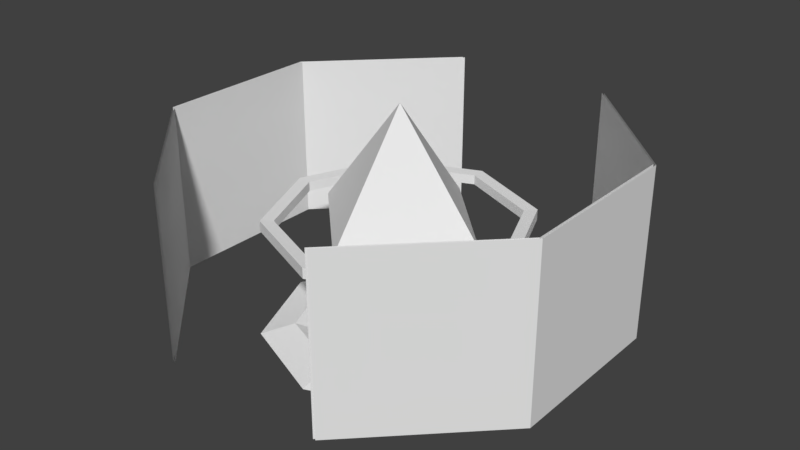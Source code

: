 # Source: checkpoint.blend  (saved by Blender 2.79.0; exported with 4.5.12 LTS)
import bpy
from mathutils import Matrix  # noqa: F401  (used for matrix-valued properties, if any)

bpy.ops.wm.read_factory_settings(use_empty=True)
scene = bpy.context.scene
scene.name = 'Scene'

# ---- collections
col_collection_1 = bpy.data.collections.new('Collection 1'); scene.collection.children.link(col_collection_1)

# ---- world
world_world = bpy.data.worlds.new('World'); scene.world = world_world
world_world.color = (0.05088, 0.05088, 0.05088)
world_world.use_sun_shadow = False
world_world.sun_shadow_jitter_overblur = 0.0
world_world.cycles.sampling_method = 'MANUAL'

# ---- meshes
me_cube_001 = bpy.data.meshes.new('Cube.001')
me_cube_001.from_pydata([(0.6669, 1.61, -0.6667), (-0.6669, 1.61, -0.6667), (-1.61, 0.6669, -0.6667), (-1.61, -0.6669, -0.6667), (-0.6669, -1.61, -0.6667), (0.6669, -1.61, -0.6667), (1.61, -0.6669, -0.6667), (1.61, 0.6669, -0.6667), (0.6669, 1.61, 0.6667), (-0.6669, 1.61, 0.6667), (-1.61, 0.6669, 0.6667), (-1.61, -0.6669, 0.6667), (-0.6669, -1.61, 0.6667), (0.6669, -1.61, 0.6667), (1.61, -0.6669, 0.6667), (1.61, 0.6669, 0.6667), (0.5545, 0.5545, -0.975), (5.96e-08, 0.7842, -0.975), (-0.5545, 0.5545, -0.975), (-0.7842, 2.98e-08, -0.975), (-0.5545, -0.5545, -0.975), (1.49e-07, -0.7842, -0.975), (0.5545, -0.5545, -0.975), (0.7842, -2.086e-07, -0.975), (0.5545, 0.5545, -0.825), (5.96e-08, 0.7842, -0.825), (-0.5545, 0.5545, -0.825), (-0.7842, 2.98e-08, -0.825), (-0.5545, -0.5545, -0.825), (1.49e-07, -0.7842, -0.825), (0.5545, -0.5545, -0.825), (0.7842, -2.086e-07, -0.825), (0.7394, -0.7394, -0.9), (1.046, -2.98e-07, -0.9), (-0.7394, -0.7394, -0.9), (1.788e-07, -1.046, -0.9), (-0.7394, 0.7394, -0.9), (-1.046, 2.98e-08, -0.9), (0.7394, 0.7394, -0.9), (8.941e-08, 1.046, -0.9), (0.4159, 0.4159, -0.9), (7.451e-08, 0.5882, -0.9), (-0.4159, 0.4159, -0.9), (-0.4159, -0.4159, -0.9), (0.5882, -1.937e-07, -0.9), (-0.5881, 2.98e-08, -0.9), (1.639e-07, -0.5882, -0.9), (0.4159, -0.4159, -0.9), (-2.98e-08, -0.7071, 0.0), (0.7071, -2.98e-08, 0.0), (-0.7071, 2.98e-08, 0.0), (2.98e-08, 0.7071, 0.0), (0.0, 0.0, 0.9), (0.0, 0.0, -0.9), (-0.6469, 1.61, -0.6667), (0.6469, 1.61, -0.6667), (1.59, 0.6669, -0.6667), (1.59, -0.6669, -0.6667), (0.6469, -1.61, -0.6667), (-0.6469, -1.61, -0.6667), (-1.59, -0.6669, -0.6667), (-1.59, 0.6669, -0.6667), (-0.6469, 1.61, 0.6667), (0.6469, 1.61, 0.6667), (1.59, 0.6669, 0.6667), (1.59, -0.6669, 0.6667), (0.6469, -1.61, 0.6667), (-0.6469, -1.61, 0.6667), (-1.59, -0.6669, 0.6667), (-1.59, 0.6669, 0.6667), (0.7071, 0.7071, 0.04167), (1.0, 1.192e-08, 0.04167), (0.7071, -0.7071, 0.04167), (8.742e-08, -1.0, 0.04167), (-0.7071, -0.7071, 0.04167), (-1.0, -4.371e-08, 0.04167), (-0.7071, 0.7071, 0.04167), (0.0, 1.0, 0.04167), (0.7071, 0.7071, -0.04167), (1.0, 1.192e-08, -0.04167), (0.7071, -0.7071, -0.04167), (8.742e-08, -1.0, -0.04167), (-0.7071, -0.7071, -0.04167), (-1.0, -4.371e-08, -0.04167), (-0.7071, 0.7071, -0.04167), (0.0, 1.0, -0.04167), (0.6364, 0.6364, 0.0375), (0.9, 1.073e-08, 0.0375), (0.6364, -0.6364, 0.0375), (8.054e-08, -0.9, 0.0375), (-0.6364, -0.6364, 0.0375), (-0.9, -3.934e-08, 0.0375), (-0.6364, 0.6364, 0.0375), (1.863e-09, 0.9, 0.0375), (0.6364, 0.6364, -0.0375), (0.9, 1.073e-08, -0.0375), (0.6364, -0.6364, -0.0375), (8.054e-08, -0.9, -0.0375), (-0.6364, -0.6364, -0.0375), (-0.9, -3.934e-08, -0.0375), (-0.6364, 0.6364, -0.0375), (1.863e-09, 0.9, -0.0375)], [], [(7, 15, 14, 6), (3, 11, 10, 2), (0, 8, 15, 7), (6, 14, 13, 5), (4, 12, 11, 3), (2, 10, 9, 1), (33, 31, 30, 32), (35, 29, 28, 34), (37, 27, 26, 36), (39, 25, 24, 38), (38, 24, 31, 33), (32, 30, 29, 35), (34, 28, 27, 37), (36, 26, 25, 39), (18, 36, 39, 17), (20, 34, 37, 19), (22, 32, 35, 21), (16, 38, 33, 23), (17, 39, 38, 16), (19, 37, 36, 18), (21, 35, 34, 20), (23, 33, 32, 22), (30, 47, 46, 29), (22, 47, 44, 23), (31, 44, 47, 30), (23, 44, 40, 16), (16, 40, 41, 17), (24, 40, 44, 31), (25, 41, 40, 24), (17, 41, 42, 18), (26, 42, 41, 25), (18, 42, 45, 19), (27, 45, 42, 26), (19, 45, 43, 20), (28, 43, 45, 27), (20, 43, 46, 21), (29, 46, 43, 28), (21, 46, 47, 22), (51, 49, 53), (48, 50, 53), (49, 51, 52), (50, 48, 52), (51, 50, 52), (48, 49, 52), (50, 51, 53), (49, 48, 53), (61, 69, 68, 60), (57, 65, 64, 56), (54, 62, 69, 61), (60, 68, 67, 59), (58, 66, 65, 57), (56, 64, 63, 55), (76, 77, 85, 84), (74, 75, 83, 82), (72, 73, 81, 80), (77, 70, 78, 85), (70, 71, 79, 78), (75, 76, 84, 83), (73, 74, 82, 81), (71, 72, 80, 79), (92, 100, 101, 93), (90, 98, 99, 91), (88, 96, 97, 89), (93, 101, 94, 86), (86, 94, 95, 87), (91, 99, 100, 92), (89, 97, 98, 90), (87, 95, 96, 88), (84, 100, 99, 83), (76, 92, 93, 77), (85, 101, 100, 84), (70, 86, 87, 71), (77, 93, 86, 70), (79, 95, 94, 78), (78, 94, 101, 85), (71, 87, 88, 72), (80, 96, 95, 79), (72, 88, 89, 73), (81, 97, 96, 80), (73, 89, 90, 74), (82, 98, 97, 81), (74, 90, 91, 75), (83, 99, 98, 82), (75, 91, 92, 76)])
_uv = me_cube_001.uv_layers.new(name='UVMap')
_uv.uv.foreach_set('vector', [0.4062, 0.5625, 0.4062, 0.625, 0.3438, 0.625, 0.3438, 0.5625, 0.4062, 0.5625, 0.4062, 0.625, 0.3437, 0.625, 0.3437, 0.5625, 0.4687, 0.5625, 0.4687, 0.625, 0.4062, 0.625, 0.4062, 0.5625, 0.3438, 0.5625, 0.3438, 0.625, 0.2813, 0.625, 0.2813, 0.5625, 0.4687, 0.5625, 0.4687, 0.625, 0.4062, 0.625, 0.4062, 0.5625, 0.3437, 0.5625, 0.3437, 0.625, 0.2812, 0.625, 0.2812, 0.5625, 0.4375, 0.6562, 0.4375, 0.625, 0.4062, 0.625, 0.4062, 0.6562, 0.4375, 0.6562, 0.4375, 0.625, 0.4062, 0.625, 0.4062, 0.6562, 0.4062, 0.625, 0.4062, 0.6562, 0.4375, 0.6562, 0.4375, 0.625, 0.4062, 0.625, 0.4062, 0.6562, 0.4375, 0.6562, 0.4375, 0.625, 0.4375, 0.6562, 0.4375, 0.625, 0.4062, 0.625, 0.4062, 0.6562, 0.4375, 0.6562, 0.4375, 0.625, 0.4062, 0.625, 0.4062, 0.6562, 0.4062, 0.625, 0.4062, 0.6562, 0.4375, 0.6562, 0.4375, 0.625, 0.4062, 0.625, 0.4062, 0.6562, 0.4375, 0.6562, 0.4375, 0.625, 0.375, 0.625, 0.375, 0.6562, 0.4062, 0.6562, 0.4062, 0.625, 0.375, 0.625, 0.375, 0.6562, 0.4062, 0.6562, 0.4062, 0.625, 0.4062, 0.6562, 0.4062, 0.625, 0.375, 0.625, 0.375, 0.6562, 0.4062, 0.6562, 0.4062, 0.625, 0.375, 0.625, 0.375, 0.6562, 0.375, 0.625, 0.375, 0.6562, 0.4062, 0.6562, 0.4062, 0.625, 0.375, 0.625, 0.375, 0.6562, 0.4062, 0.6562, 0.4062, 0.625, 0.4062, 0.6562, 0.4062, 0.625, 0.375, 0.625, 0.375, 0.6562, 0.4062, 0.6562, 0.4062, 0.625, 0.375, 0.625, 0.375, 0.6562, 0.4062, 0.6562, 0.4062, 0.625, 0.375, 0.625, 0.375, 0.6562, 0.375, 0.625, 0.375, 0.6562, 0.4062, 0.6562, 0.4062, 0.625, 0.4062, 0.6562, 0.4062, 0.625, 0.375, 0.625, 0.375, 0.6562, 0.375, 0.625, 0.375, 0.6562, 0.4062, 0.6562, 0.4062, 0.625, 0.4062, 0.6562, 0.4062, 0.625, 0.375, 0.625, 0.375, 0.6562, 0.4062, 0.6562, 0.4062, 0.625, 0.375, 0.625, 0.375, 0.6562, 0.375, 0.625, 0.375, 0.6562, 0.4062, 0.6562, 0.4062, 0.625, 0.4062, 0.6562, 0.4062, 0.625, 0.375, 0.625, 0.375, 0.6562, 0.375, 0.625, 0.375, 0.6562, 0.4062, 0.6562, 0.4062, 0.625, 0.4062, 0.6562, 0.4062, 0.625, 0.375, 0.625, 0.375, 0.6562, 0.375, 0.625, 0.375, 0.6562, 0.4062, 0.6562, 0.4062, 0.625, 0.4062, 0.6562, 0.4062, 0.625, 0.375, 0.625, 0.375, 0.6562, 0.375, 0.625, 0.375, 0.6562, 0.4062, 0.6562, 0.4062, 0.625, 0.375, 0.625, 0.375, 0.6562, 0.4062, 0.6562, 0.4062, 0.625, 0.4062, 0.6562, 0.4062, 0.625, 0.375, 0.625, 0.375, 0.6562, 0.375, 0.625, 0.375, 0.6562, 0.4062, 0.6562, 0.4062, 0.625, 0.4404, 0.6309, 0.4629, 0.6533, 0.4404, 0.6533, 0.4404, 0.6309, 0.4629, 0.6533, 0.4404, 0.6533, 0.4404, 0.6309, 0.4629, 0.6533, 0.4404, 0.6533, 0.4404, 0.6309, 0.4629, 0.6533, 0.4404, 0.6533, 0.4404, 0.6309, 0.4629, 0.6533, 0.4404, 0.6533, 0.4404, 0.6309, 0.4629, 0.6533, 0.4404, 0.6533, 0.4404, 0.6309, 0.4629, 0.6533, 0.4404, 0.6533, 0.4404, 0.6309, 0.4629, 0.6533, 0.4404, 0.6533, 0.3437, 0.5625, 0.3437, 0.625, 0.4062, 0.625, 0.4062, 0.5625, 0.3438, 0.5625, 0.3438, 0.625, 0.4063, 0.625, 0.4063, 0.5625, 0.2812, 0.5625, 0.2812, 0.625, 0.3437, 0.625, 0.3437, 0.5625, 0.4062, 0.5625, 0.4062, 0.625, 0.4687, 0.625, 0.4687, 0.5625, 0.2813, 0.5625, 0.2813, 0.625, 0.3438, 0.625, 0.3438, 0.5625, 0.4063, 0.5625, 0.4063, 0.625, 0.4687, 0.625, 0.4687, 0.5625, 0.4062, 0.6562, 0.4375, 0.6562, 0.4375, 0.625, 0.4062, 0.625, 0.4062, 0.6562, 0.4375, 0.6562, 0.4375, 0.625, 0.4062, 0.625, 0.4375, 0.625, 0.4062, 0.625, 0.4062, 0.6563, 0.4375, 0.6562, 0.4062, 0.6563, 0.4375, 0.6563, 0.4375, 0.625, 0.4062, 0.625, 0.4375, 0.625, 0.4062, 0.625, 0.4062, 0.6563, 0.4375, 0.6562, 0.4062, 0.6562, 0.4375, 0.6562, 0.4375, 0.625, 0.4062, 0.625, 0.4375, 0.625, 0.4062, 0.625, 0.4062, 0.6562, 0.4375, 0.6562, 0.4375, 0.625, 0.4062, 0.625, 0.4062, 0.6563, 0.4375, 0.6562, 0.375, 0.625, 0.375, 0.6562, 0.4062, 0.6562, 0.4062, 0.625, 0.375, 0.625, 0.375, 0.6562, 0.4062, 0.6562, 0.4062, 0.625, 0.4062, 0.6563, 0.4062, 0.625, 0.375, 0.625, 0.375, 0.6563, 0.375, 0.625, 0.375, 0.6562, 0.4062, 0.6562, 0.4062, 0.625, 0.4062, 0.6562, 0.4062, 0.625, 0.375, 0.625, 0.375, 0.6563, 0.375, 0.625, 0.375, 0.6563, 0.4062, 0.6562, 0.4062, 0.625, 0.4062, 0.6562, 0.4062, 0.625, 0.375, 0.625, 0.375, 0.6562, 0.4062, 0.6562, 0.4062, 0.625, 0.375, 0.625, 0.375, 0.6563, 0.4063, 0.6562, 0.4063, 0.625, 0.375, 0.625, 0.375, 0.6562, 0.4067, 0.6562, 0.4067, 0.625, 0.375, 0.625, 0.375, 0.6562, 0.4063, 0.6562, 0.4063, 0.625, 0.375, 0.625, 0.375, 0.6562, 0.375, 0.625, 0.375, 0.6562, 0.4067, 0.6562, 0.4067, 0.625, 0.4067, 0.6562, 0.4067, 0.625, 0.375, 0.625, 0.375, 0.6562, 0.375, 0.625, 0.375, 0.6563, 0.4063, 0.6562, 0.4063, 0.625, 0.4063, 0.6562, 0.4063, 0.625, 0.375, 0.625, 0.375, 0.6562, 0.375, 0.625, 0.375, 0.6562, 0.4067, 0.6562, 0.4067, 0.625, 0.375, 0.625, 0.375, 0.6563, 0.4063, 0.6562, 0.4063, 0.625, 0.375, 0.625, 0.375, 0.6562, 0.4067, 0.6562, 0.4067, 0.625, 0.375, 0.625, 0.375, 0.6562, 0.4063, 0.6562, 0.4063, 0.625, 0.375, 0.625, 0.375, 0.6562, 0.4067, 0.6562, 0.4067, 0.625, 0.375, 0.625, 0.375, 0.6562, 0.4063, 0.6562, 0.4063, 0.625, 0.4067, 0.6562, 0.4067, 0.625, 0.375, 0.625, 0.375, 0.6562, 0.4063, 0.6562, 0.4063, 0.625, 0.375, 0.625, 0.375, 0.6562, 0.4067, 0.6562, 0.4067, 0.625, 0.375, 0.625, 0.375, 0.6562])
me_cube_001.use_remesh_preserve_volume = False
me_cube_001.use_remesh_preserve_attributes = False
me_cube_001.use_mirror_vertex_groups = False
me_cube_001.update()
arm_armature = bpy.data.armatures.new('Armature')  # bones are not reproduced

# ---- objects
ob_armature = bpy.data.objects.new('Armature', arm_armature)
ob_cube_001 = bpy.data.objects.new('Cube.001', me_cube_001)

# ---- transforms, parenting, visibility, modifiers, constraints
ob_armature.location = (0.0, 0.0, -0.5)
ob_armature.lineart.crease_threshold = 0.0
ob_cube_001.parent = ob_armature
ob_cube_001.matrix_parent_inverse = Matrix(((1.0, 0.0, 0.0, 0.0), (0.0, 1.0, 0.0, 0.0), (0.0, 0.0, 1.0, 0.5), (0.0, 0.0, 0.0, 1.0)))
ob_cube_001.location = (0.0, 0.0, 0.0)
ob_cube_001.lineart.crease_threshold = 0.0
_vg = ob_cube_001.vertex_groups.new(name='circles')
_vg.add([70, 71, 72, 73, 74, 75, 76, 77, 78, 79, 80, 81, 82, 83, 84, 85, 86, 87, 88, 89, 90, 91, 92, 93, 94, 95, 96, 97, 98, 99, 100, 101], 1.0, 'REPLACE')
_vg = ob_cube_001.vertex_groups.new(name='banner')
_vg.add([0, 1, 2, 3, 4, 5, 6, 7, 8, 9, 10, 11, 12, 13, 14, 15, 54, 55, 56, 57, 58, 59, 60, 61, 62, 63, 64, 65, 66, 67, 68, 69], 1.0, 'REPLACE')
_vg = ob_cube_001.vertex_groups.new(name='crystal')
_vg.add([48, 49, 50, 51, 52, 53], 1.0, 'REPLACE')
_vg = ob_cube_001.vertex_groups.new(name='base')
_vg.add([16, 17, 18, 19, 20, 21, 22, 23, 24, 25, 26, 27, 28, 29, 30, 31, 32, 33, 34, 35, 36, 37, 38, 39, 40, 41, 42, 43, 44, 45, 46, 47], 1.0, 'REPLACE')
_m = ob_cube_001.modifiers.new('Armature', 'ARMATURE')
_m.object = ob_armature

# ---- collection membership
col_collection_1.objects.link(ob_armature)
col_collection_1.objects.link(ob_cube_001)

# ---- scene / render settings (as saved in the file)
scene.frame_start = 1; scene.frame_end = 239; scene.frame_set(1)
scene.render.engine = 'BLENDER_EEVEE_NEXT'
scene.render.resolution_percentage = 50
scene.render.fps = 60
scene.render.dither_intensity = 0.0
scene.cycles.use_denoising = False
scene.cycles.samples = 128
scene.cycles.sampling_pattern = 'TABULATED_SOBOL'
scene.cycles.use_adaptive_sampling = False
scene.cycles.use_light_tree = False
scene.cycles.blur_glossy = 0.0
scene.cycles.sample_clamp_indirect = 0.0
scene.view_settings.view_transform = 'Standard'
bpy.context.view_layer.update()

# ---- added for rendering (the .blend has no active camera and no usable light): camera, sun
cam_auto = bpy.data.cameras.new('AutoCamera')
cam_auto.lens = 50.0
cam_auto.sensor_width = 36.0
cam_auto.clip_end = 1000.0
ob_auto_camera = bpy.data.objects.new('AutoCamera', cam_auto)
scene.collection.objects.link(ob_auto_camera)
ob_auto_camera.location = (4.55647, -5.46776, 3.60767)
ob_auto_camera.rotation_euler = (1.09748, -7.21219e-08, 0.694738)
scene.camera = ob_auto_camera
light_auto_sun = bpy.data.lights.new('AutoSun', 'SUN')
light_auto_sun.energy = 3.0
light_auto_sun.angle = 0.0523599
ob_auto_sun = bpy.data.objects.new('AutoSun', light_auto_sun)
scene.collection.objects.link(ob_auto_sun)
ob_auto_sun.rotation_euler = (0.872665, 0.174533, 0.523599)
bpy.context.view_layer.update()
